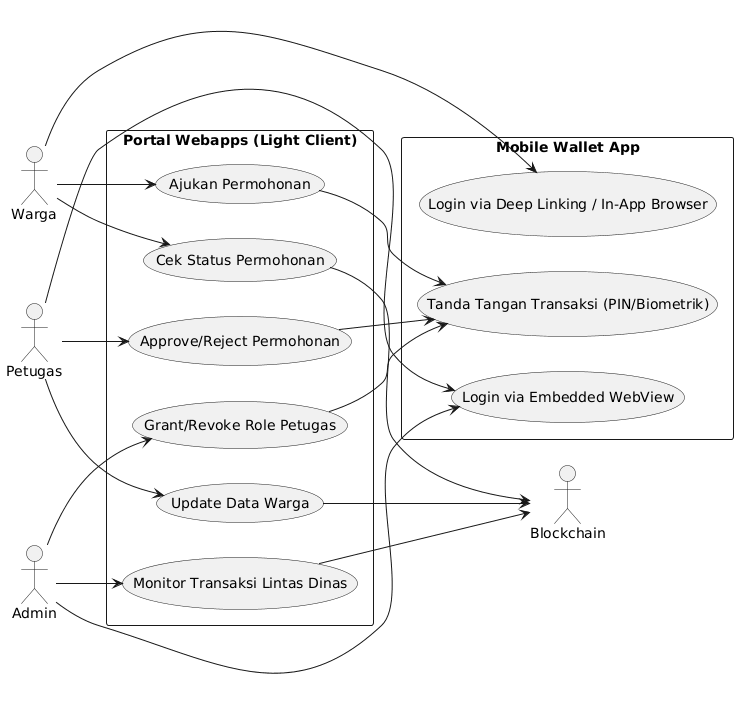

The diagram above was rendered by PlantUML. Its source (embedded in the PNG):
@startuml
left to right direction
actor Warga
actor Petugas
actor Admin
actor Blockchain

rectangle "Portal Webapps (Light Client)" {
  usecase "Ajukan Permohonan" as UC1
  usecase "Cek Status Permohonan" as UC2
  usecase "Approve/Reject Permohonan" as UC3
  usecase "Update Data Warga" as UC4
  usecase "Grant/Revoke Role Petugas" as UC5
  usecase "Monitor Transaksi Lintas Dinas" as UC6
}

rectangle "Mobile Wallet App" {
  usecase "Login via Deep Linking / In-App Browser" as UC7
  usecase "Login via Embedded WebView" as UC8
  usecase "Tanda Tangan Transaksi (PIN/Biometrik)" as UC9
}

Warga --> UC7
Warga --> UC1
Warga --> UC2
UC1 --> UC9
UC2 --> Blockchain

Petugas --> UC8
Petugas --> UC3
Petugas --> UC4
UC3 --> UC9
UC4 --> Blockchain

Admin --> UC8
Admin --> UC5
Admin --> UC6
UC5 --> UC9
UC6 --> Blockchain
@enduml